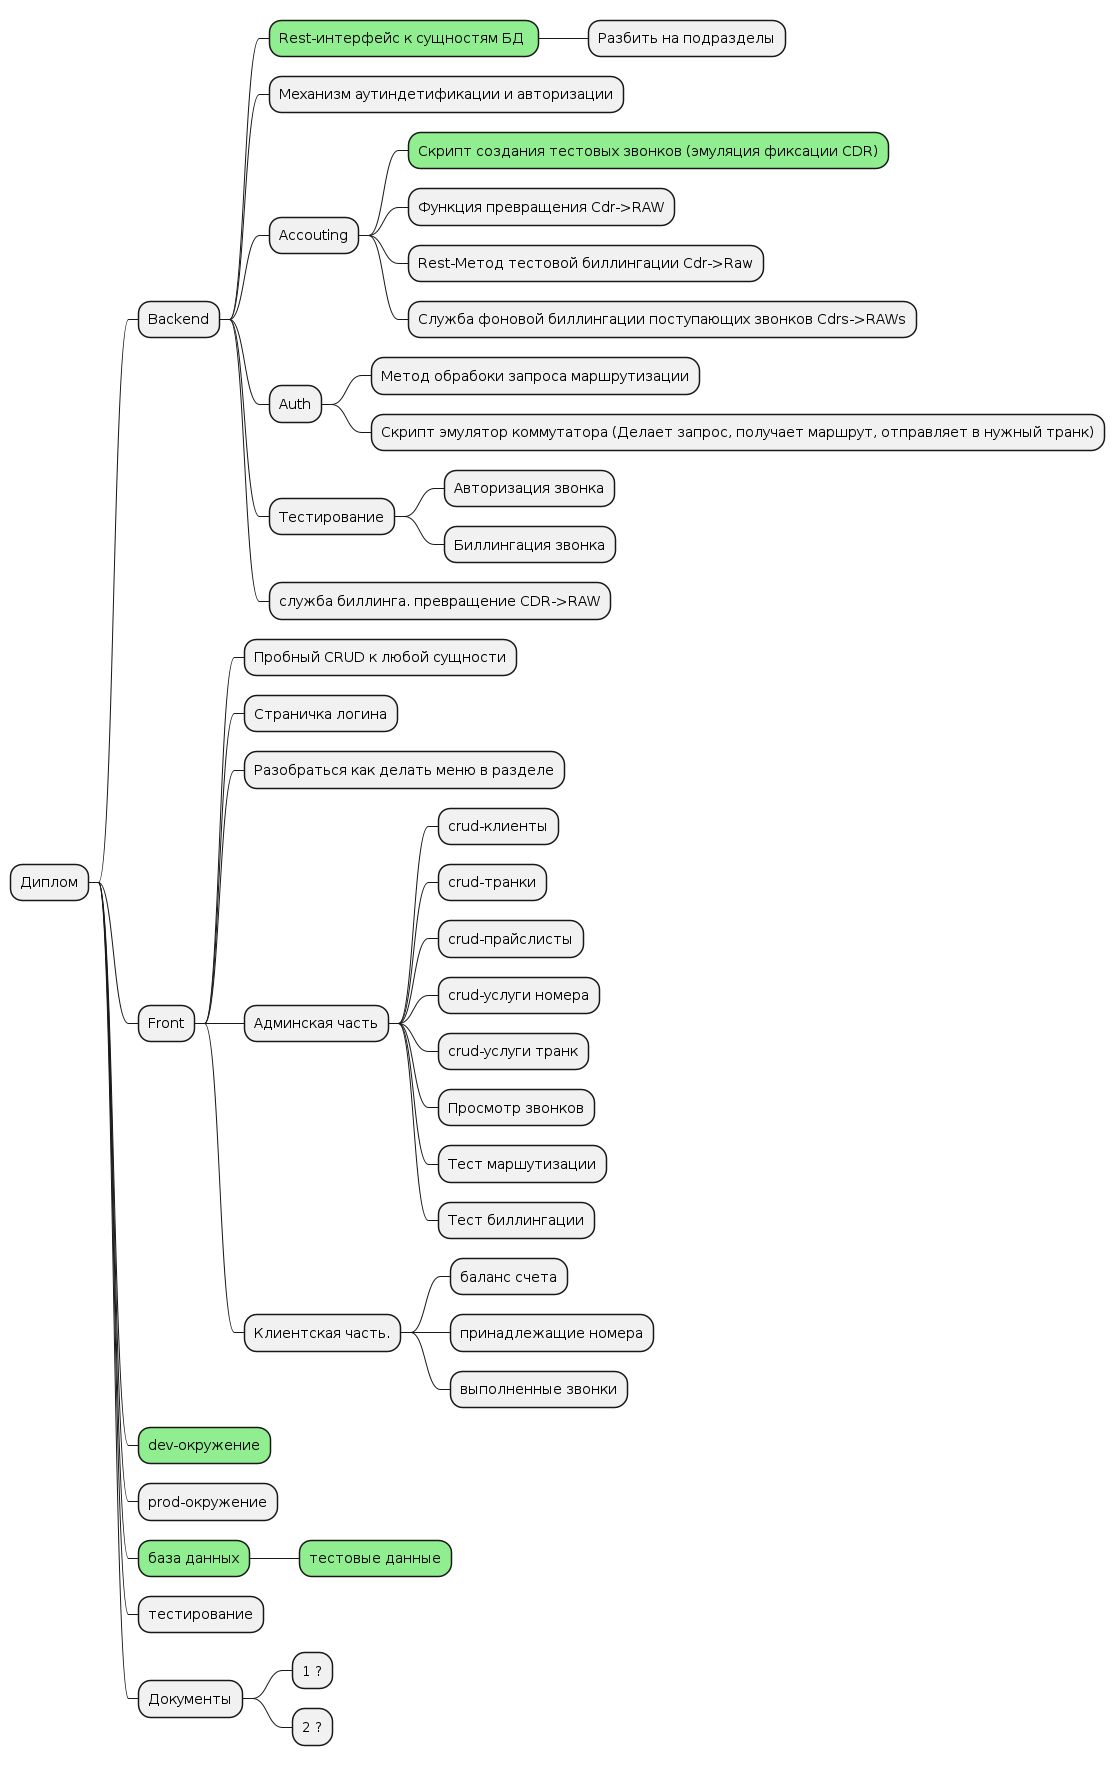

The diagram above was rendered by PlantUML. Its source (embedded in the PNG):
@startmindmap
* Диплом
** Backend
***[#lightgreen] Rest-интерфейс к сущностям БД <<green>>
**** Разбить на подразделы
*** Механизм аутиндетификации и авторизации
*** Accouting
****[#lightgreen] Скрипт создания тестовых звонков (эмуляция фиксации CDR)
**** Функция превращения Cdr->RAW
**** Rest-Метод тестовой биллингации Cdr->Raw
**** Служба фоновой биллингации поступающих звонков Cdrs->RAWs
*** Auth
**** Метод обрабоки запроса маршрутизации
**** Скрипт эмулятор коммутатора (Делает запрос, получает маршрут, отправляет в нужный транк)
*** Тестирование
**** Авторизация звонка
**** Биллингация звонка
*** служба биллинга. превращение CDR->RAW

** Front
*** Пробный CRUD к любой сущности
*** Страничка логина
*** Разобраться как делать меню в разделе
*** Админская часть
**** crud-клиенты
**** сrud-транки
**** сrud-прайслисты
**** сrud-услуги номера
**** сrud-услуги транк
**** Просмотр звонков
**** Тест маршутизации
**** Тест биллингации
*** Клиентская часть.
**** баланс счета
**** принадлежащие номера
**** выполненные звонки
**[#lightgreen] dev-окружение
** prod-окружение
**[#lightgreen] база данных
***[#lightgreen] тестовые данные
** тестирование
** Документы
*** 1 ?
*** 2 ?


@endmindmap